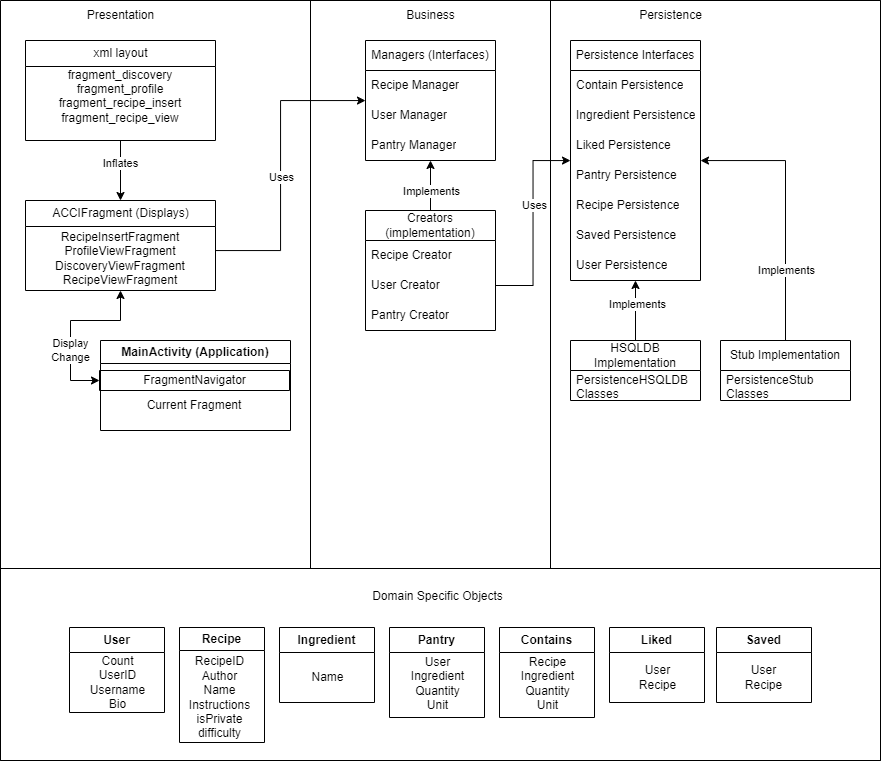

The diagram above was exported from draw.io. Its source (the exported page's mxGraphModel, read from the mxfile embedded in the PNG):
<mxGraphModel dx="1687" dy="941" grid="1" gridSize="10" guides="1" tooltips="1" connect="1" arrows="1" fold="1" page="1" pageScale="1" pageWidth="850" pageHeight="1100" math="0" shadow="0">
  <root>
    <mxCell id="0" />
    <mxCell id="1" parent="0" />
    <mxCell id="MIv6XGqIT4Y1s_XHBBhU-1" value="" style="swimlane;startSize=0;" parent="1" vertex="1">
      <mxGeometry x="10" y="50" width="880" height="760" as="geometry" />
    </mxCell>
    <mxCell id="MIv6XGqIT4Y1s_XHBBhU-6" value="Presentation" style="text;html=1;align=center;verticalAlign=middle;resizable=0;points=[];autosize=1;strokeColor=none;fillColor=none;" parent="MIv6XGqIT4Y1s_XHBBhU-1" vertex="1">
      <mxGeometry x="75" width="90" height="30" as="geometry" />
    </mxCell>
    <mxCell id="MIv6XGqIT4Y1s_XHBBhU-4" value="" style="swimlane;startSize=0;" parent="MIv6XGqIT4Y1s_XHBBhU-1" vertex="1">
      <mxGeometry y="568" width="880" height="192" as="geometry" />
    </mxCell>
    <mxCell id="MIv6XGqIT4Y1s_XHBBhU-5" value="Domain Specific Objects" style="text;html=1;align=center;verticalAlign=middle;resizable=0;points=[];autosize=1;strokeColor=none;fillColor=none;" parent="MIv6XGqIT4Y1s_XHBBhU-4" vertex="1">
      <mxGeometry x="361.5" y="13" width="150" height="30" as="geometry" />
    </mxCell>
    <mxCell id="MIv6XGqIT4Y1s_XHBBhU-10" value="User" style="swimlane;whiteSpace=wrap;html=1;startSize=25;" parent="MIv6XGqIT4Y1s_XHBBhU-4" vertex="1">
      <mxGeometry x="69" y="59" width="95" height="85" as="geometry">
        <mxRectangle x="10" y="35" width="70" height="30" as="alternateBounds" />
      </mxGeometry>
    </mxCell>
    <mxCell id="MIv6XGqIT4Y1s_XHBBhU-16" value="Count&lt;br&gt;UserID&lt;br&gt;Username&lt;br&gt;Bio" style="text;html=1;align=center;verticalAlign=middle;resizable=0;points=[];autosize=1;strokeColor=none;fillColor=none;" parent="MIv6XGqIT4Y1s_XHBBhU-10" vertex="1">
      <mxGeometry x="7.5" y="20" width="80" height="70" as="geometry" />
    </mxCell>
    <mxCell id="MIv6XGqIT4Y1s_XHBBhU-9" value="Recipe" style="swimlane;whiteSpace=wrap;html=1;" parent="MIv6XGqIT4Y1s_XHBBhU-4" vertex="1">
      <mxGeometry x="179" y="59" width="85" height="115" as="geometry">
        <mxRectangle x="120" y="50" width="80" height="30" as="alternateBounds" />
      </mxGeometry>
    </mxCell>
    <mxCell id="MIv6XGqIT4Y1s_XHBBhU-18" value="RecipeID&lt;br&gt;Author&lt;br&gt;Name&lt;br&gt;Instructions&lt;br&gt;isPrivate&lt;br&gt;difficulty" style="text;html=1;align=center;verticalAlign=middle;resizable=0;points=[];autosize=1;strokeColor=none;fillColor=none;" parent="MIv6XGqIT4Y1s_XHBBhU-9" vertex="1">
      <mxGeometry y="20" width="80" height="100" as="geometry" />
    </mxCell>
    <mxCell id="MIv6XGqIT4Y1s_XHBBhU-21" value="Ingredient" style="swimlane;whiteSpace=wrap;html=1;startSize=25;" parent="MIv6XGqIT4Y1s_XHBBhU-4" vertex="1">
      <mxGeometry x="279" y="59" width="95" height="75" as="geometry">
        <mxRectangle x="10" y="35" width="70" height="30" as="alternateBounds" />
      </mxGeometry>
    </mxCell>
    <mxCell id="MIv6XGqIT4Y1s_XHBBhU-22" value="Name" style="text;html=1;align=center;verticalAlign=middle;resizable=0;points=[];autosize=1;strokeColor=none;fillColor=none;" parent="MIv6XGqIT4Y1s_XHBBhU-21" vertex="1">
      <mxGeometry x="17.5" y="35" width="60" height="30" as="geometry" />
    </mxCell>
    <mxCell id="MIv6XGqIT4Y1s_XHBBhU-31" value="Pantry" style="swimlane;whiteSpace=wrap;html=1;startSize=25;" parent="MIv6XGqIT4Y1s_XHBBhU-4" vertex="1">
      <mxGeometry x="389" y="59" width="95" height="90" as="geometry">
        <mxRectangle x="10" y="35" width="70" height="30" as="alternateBounds" />
      </mxGeometry>
    </mxCell>
    <mxCell id="MIv6XGqIT4Y1s_XHBBhU-32" value="User&lt;br&gt;Ingredient&lt;br&gt;Quantity&lt;br&gt;Unit" style="text;html=1;align=center;verticalAlign=middle;resizable=0;points=[];autosize=1;strokeColor=none;fillColor=none;" parent="MIv6XGqIT4Y1s_XHBBhU-31" vertex="1">
      <mxGeometry x="12.5" y="26" width="70" height="60" as="geometry" />
    </mxCell>
    <mxCell id="MIv6XGqIT4Y1s_XHBBhU-33" value="Contains" style="swimlane;whiteSpace=wrap;html=1;startSize=25;" parent="MIv6XGqIT4Y1s_XHBBhU-4" vertex="1">
      <mxGeometry x="499" y="59" width="95" height="90" as="geometry">
        <mxRectangle x="10" y="35" width="70" height="30" as="alternateBounds" />
      </mxGeometry>
    </mxCell>
    <mxCell id="MIv6XGqIT4Y1s_XHBBhU-34" value="Recipe&lt;br&gt;Ingredient&lt;br&gt;Quantity&lt;br&gt;Unit" style="text;html=1;align=center;verticalAlign=middle;resizable=0;points=[];autosize=1;strokeColor=none;fillColor=none;" parent="MIv6XGqIT4Y1s_XHBBhU-33" vertex="1">
      <mxGeometry x="12.5" y="26" width="70" height="60" as="geometry" />
    </mxCell>
    <mxCell id="MIv6XGqIT4Y1s_XHBBhU-35" value="Liked" style="swimlane;whiteSpace=wrap;html=1;startSize=25;" parent="MIv6XGqIT4Y1s_XHBBhU-4" vertex="1">
      <mxGeometry x="609" y="59" width="95" height="75" as="geometry">
        <mxRectangle x="10" y="35" width="70" height="30" as="alternateBounds" />
      </mxGeometry>
    </mxCell>
    <mxCell id="MIv6XGqIT4Y1s_XHBBhU-36" value="User&lt;br&gt;Recipe" style="text;html=1;align=center;verticalAlign=middle;resizable=0;points=[];autosize=1;strokeColor=none;fillColor=none;" parent="MIv6XGqIT4Y1s_XHBBhU-35" vertex="1">
      <mxGeometry x="17.5" y="30" width="60" height="40" as="geometry" />
    </mxCell>
    <mxCell id="MIv6XGqIT4Y1s_XHBBhU-37" value="Saved" style="swimlane;whiteSpace=wrap;html=1;startSize=25;" parent="MIv6XGqIT4Y1s_XHBBhU-4" vertex="1">
      <mxGeometry x="716" y="59" width="95" height="75" as="geometry">
        <mxRectangle x="10" y="35" width="70" height="30" as="alternateBounds" />
      </mxGeometry>
    </mxCell>
    <mxCell id="MIv6XGqIT4Y1s_XHBBhU-38" value="User&lt;br&gt;Recipe" style="text;html=1;align=center;verticalAlign=middle;resizable=0;points=[];autosize=1;strokeColor=none;fillColor=none;" parent="MIv6XGqIT4Y1s_XHBBhU-37" vertex="1">
      <mxGeometry x="17.5" y="30" width="60" height="40" as="geometry" />
    </mxCell>
    <mxCell id="g5-GmINAFVQy4FhmyYF_-2" value="ACCIFragment (Displays)" style="swimlane;fontStyle=0;childLayout=stackLayout;horizontal=1;startSize=26;fillColor=none;horizontalStack=0;resizeParent=1;resizeParentMax=0;resizeLast=0;collapsible=1;marginBottom=0;html=1;" vertex="1" parent="MIv6XGqIT4Y1s_XHBBhU-1">
      <mxGeometry x="25" y="200" width="190" height="90" as="geometry">
        <mxRectangle x="50" y="70" width="90" height="30" as="alternateBounds" />
      </mxGeometry>
    </mxCell>
    <mxCell id="ALxyovh_rnntrvcukDLX-2" value="&lt;div&gt;RecipeInsertFragment&lt;/div&gt;&lt;div&gt;ProfileViewFragment&lt;/div&gt;&lt;div&gt;DiscoveryViewFragment&lt;/div&gt;&lt;div&gt;RecipeViewFragment&lt;br&gt;&lt;/div&gt;" style="text;html=1;strokeColor=none;fillColor=none;align=center;verticalAlign=middle;whiteSpace=wrap;rounded=0;" vertex="1" parent="g5-GmINAFVQy4FhmyYF_-2">
      <mxGeometry y="26" width="190" height="64" as="geometry" />
    </mxCell>
    <mxCell id="g5-GmINAFVQy4FhmyYF_-10" style="edgeStyle=orthogonalEdgeStyle;rounded=0;orthogonalLoop=1;jettySize=auto;html=1;entryX=0.5;entryY=0;entryDx=0;entryDy=0;" edge="1" parent="MIv6XGqIT4Y1s_XHBBhU-1" source="g5-GmINAFVQy4FhmyYF_-8" target="g5-GmINAFVQy4FhmyYF_-2">
      <mxGeometry relative="1" as="geometry" />
    </mxCell>
    <mxCell id="ALxyovh_rnntrvcukDLX-6" value="Inflates" style="edgeLabel;html=1;align=center;verticalAlign=middle;resizable=0;points=[];" vertex="1" connectable="0" parent="g5-GmINAFVQy4FhmyYF_-10">
      <mxGeometry x="-0.2605" y="-1" relative="1" as="geometry">
        <mxPoint as="offset" />
      </mxGeometry>
    </mxCell>
    <mxCell id="g5-GmINAFVQy4FhmyYF_-8" value="xml layout" style="swimlane;fontStyle=0;childLayout=stackLayout;horizontal=1;startSize=26;fillColor=none;horizontalStack=0;resizeParent=1;resizeParentMax=0;resizeLast=0;collapsible=1;marginBottom=0;html=1;" vertex="1" parent="MIv6XGqIT4Y1s_XHBBhU-1">
      <mxGeometry x="25" y="40" width="190" height="100" as="geometry">
        <mxRectangle x="50" y="70" width="90" height="30" as="alternateBounds" />
      </mxGeometry>
    </mxCell>
    <mxCell id="g5-GmINAFVQy4FhmyYF_-9" value="&lt;div&gt;fragment_discovery&lt;/div&gt;&lt;div&gt;fragment_profile&lt;/div&gt;&lt;div&gt;fragment_recipe_insert&lt;/div&gt;&lt;div&gt;fragment_recipe_view&lt;/div&gt;&lt;div&gt;&lt;br&gt;&lt;/div&gt;" style="text;html=1;strokeColor=none;fillColor=none;align=center;verticalAlign=middle;whiteSpace=wrap;rounded=0;" vertex="1" parent="g5-GmINAFVQy4FhmyYF_-8">
      <mxGeometry y="26" width="190" height="74" as="geometry" />
    </mxCell>
    <mxCell id="ALxyovh_rnntrvcukDLX-13" value="" style="endArrow=classic;startArrow=classic;html=1;rounded=0;exitX=0;exitY=0.5;exitDx=0;exitDy=0;" edge="1" parent="MIv6XGqIT4Y1s_XHBBhU-1" source="g5-GmINAFVQy4FhmyYF_-34" target="g5-GmINAFVQy4FhmyYF_-2">
      <mxGeometry width="50" height="50" relative="1" as="geometry">
        <mxPoint x="200" y="330" as="sourcePoint" />
        <mxPoint x="250" y="280" as="targetPoint" />
        <Array as="points">
          <mxPoint x="70" y="380" />
          <mxPoint x="70" y="320" />
          <mxPoint x="120" y="320" />
        </Array>
      </mxGeometry>
    </mxCell>
    <mxCell id="g5-GmINAFVQy4FhmyYF_-40" value="&lt;div&gt;Display&lt;/div&gt;&lt;div&gt;Change&lt;br&gt;&lt;/div&gt;" style="edgeLabel;html=1;align=center;verticalAlign=middle;resizable=0;points=[];" connectable="0" vertex="1" parent="ALxyovh_rnntrvcukDLX-13">
      <mxGeometry x="-0.2865" y="1" relative="1" as="geometry">
        <mxPoint as="offset" />
      </mxGeometry>
    </mxCell>
    <mxCell id="MIv6XGqIT4Y1s_XHBBhU-2" value="" style="swimlane;startSize=0;fillColor=default;" vertex="1" parent="MIv6XGqIT4Y1s_XHBBhU-1">
      <mxGeometry x="310" width="240" height="568" as="geometry" />
    </mxCell>
    <mxCell id="MIv6XGqIT4Y1s_XHBBhU-7" value="Business" style="text;html=1;align=center;verticalAlign=middle;resizable=0;points=[];autosize=1;strokeColor=none;fillColor=none;" vertex="1" parent="MIv6XGqIT4Y1s_XHBBhU-2">
      <mxGeometry x="85" width="70" height="30" as="geometry" />
    </mxCell>
    <mxCell id="IPeCsB5cSuKgaiN0b5Z2-1" value="Managers (Interfaces)" style="swimlane;fontStyle=0;childLayout=stackLayout;horizontal=1;startSize=30;horizontalStack=0;resizeParent=1;resizeParentMax=0;resizeLast=0;collapsible=1;marginBottom=0;whiteSpace=wrap;html=1;" vertex="1" parent="MIv6XGqIT4Y1s_XHBBhU-2">
      <mxGeometry x="55" y="40" width="130" height="120" as="geometry">
        <mxRectangle x="10" y="40" width="80" height="30" as="alternateBounds" />
      </mxGeometry>
    </mxCell>
    <mxCell id="IPeCsB5cSuKgaiN0b5Z2-2" value="Recipe Manager" style="text;strokeColor=none;fillColor=none;align=left;verticalAlign=middle;spacingLeft=4;spacingRight=4;overflow=hidden;points=[[0,0.5],[1,0.5]];portConstraint=eastwest;rotatable=0;whiteSpace=wrap;html=1;" vertex="1" parent="IPeCsB5cSuKgaiN0b5Z2-1">
      <mxGeometry y="30" width="130" height="30" as="geometry" />
    </mxCell>
    <mxCell id="ycbVYXK2Pd-6p_l4sOnu-20" value="User Manager" style="text;strokeColor=none;fillColor=none;align=left;verticalAlign=middle;spacingLeft=4;spacingRight=4;overflow=hidden;points=[[0,0.5],[1,0.5]];portConstraint=eastwest;rotatable=0;whiteSpace=wrap;html=1;" vertex="1" parent="IPeCsB5cSuKgaiN0b5Z2-1">
      <mxGeometry y="60" width="130" height="30" as="geometry" />
    </mxCell>
    <mxCell id="ycbVYXK2Pd-6p_l4sOnu-21" value="Pantry Manager" style="text;strokeColor=none;fillColor=none;align=left;verticalAlign=middle;spacingLeft=4;spacingRight=4;overflow=hidden;points=[[0,0.5],[1,0.5]];portConstraint=eastwest;rotatable=0;whiteSpace=wrap;html=1;" vertex="1" parent="IPeCsB5cSuKgaiN0b5Z2-1">
      <mxGeometry y="90" width="130" height="30" as="geometry" />
    </mxCell>
    <mxCell id="ycbVYXK2Pd-6p_l4sOnu-27" style="edgeStyle=orthogonalEdgeStyle;rounded=0;orthogonalLoop=1;jettySize=auto;html=1;" edge="1" parent="MIv6XGqIT4Y1s_XHBBhU-2" source="ycbVYXK2Pd-6p_l4sOnu-22" target="IPeCsB5cSuKgaiN0b5Z2-1">
      <mxGeometry relative="1" as="geometry" />
    </mxCell>
    <mxCell id="ALxyovh_rnntrvcukDLX-9" value="Implements" style="edgeLabel;html=1;align=center;verticalAlign=middle;resizable=0;points=[];" connectable="0" vertex="1" parent="ycbVYXK2Pd-6p_l4sOnu-27">
      <mxGeometry x="-0.2089" relative="1" as="geometry">
        <mxPoint as="offset" />
      </mxGeometry>
    </mxCell>
    <mxCell id="ycbVYXK2Pd-6p_l4sOnu-22" value="Creators (implementation)" style="swimlane;fontStyle=0;childLayout=stackLayout;horizontal=1;startSize=30;horizontalStack=0;resizeParent=1;resizeParentMax=0;resizeLast=0;collapsible=1;marginBottom=0;whiteSpace=wrap;html=1;" vertex="1" parent="MIv6XGqIT4Y1s_XHBBhU-2">
      <mxGeometry x="55" y="210" width="130" height="120" as="geometry">
        <mxRectangle x="10" y="40" width="80" height="30" as="alternateBounds" />
      </mxGeometry>
    </mxCell>
    <mxCell id="ycbVYXK2Pd-6p_l4sOnu-23" value="Recipe Creator" style="text;strokeColor=none;fillColor=none;align=left;verticalAlign=middle;spacingLeft=4;spacingRight=4;overflow=hidden;points=[[0,0.5],[1,0.5]];portConstraint=eastwest;rotatable=0;whiteSpace=wrap;html=1;" vertex="1" parent="ycbVYXK2Pd-6p_l4sOnu-22">
      <mxGeometry y="30" width="130" height="30" as="geometry" />
    </mxCell>
    <mxCell id="ycbVYXK2Pd-6p_l4sOnu-24" value="User Creator" style="text;strokeColor=none;fillColor=none;align=left;verticalAlign=middle;spacingLeft=4;spacingRight=4;overflow=hidden;points=[[0,0.5],[1,0.5]];portConstraint=eastwest;rotatable=0;whiteSpace=wrap;html=1;" vertex="1" parent="ycbVYXK2Pd-6p_l4sOnu-22">
      <mxGeometry y="60" width="130" height="30" as="geometry" />
    </mxCell>
    <mxCell id="ycbVYXK2Pd-6p_l4sOnu-25" value="Pantry Creator" style="text;strokeColor=none;fillColor=none;align=left;verticalAlign=middle;spacingLeft=4;spacingRight=4;overflow=hidden;points=[[0,0.5],[1,0.5]];portConstraint=eastwest;rotatable=0;whiteSpace=wrap;html=1;" vertex="1" parent="ycbVYXK2Pd-6p_l4sOnu-22">
      <mxGeometry y="90" width="130" height="30" as="geometry" />
    </mxCell>
    <mxCell id="ALxyovh_rnntrvcukDLX-11" style="edgeStyle=orthogonalEdgeStyle;rounded=0;orthogonalLoop=1;jettySize=auto;html=1;" edge="1" parent="MIv6XGqIT4Y1s_XHBBhU-1" source="g5-GmINAFVQy4FhmyYF_-2" target="IPeCsB5cSuKgaiN0b5Z2-1">
      <mxGeometry relative="1" as="geometry">
        <Array as="points">
          <mxPoint x="280" y="250" />
          <mxPoint x="280" y="100" />
        </Array>
      </mxGeometry>
    </mxCell>
    <mxCell id="ALxyovh_rnntrvcukDLX-12" value="Uses" style="edgeLabel;html=1;align=center;verticalAlign=middle;resizable=0;points=[];" vertex="1" connectable="0" parent="ALxyovh_rnntrvcukDLX-11">
      <mxGeometry x="-0.0768" relative="1" as="geometry">
        <mxPoint as="offset" />
      </mxGeometry>
    </mxCell>
    <mxCell id="g5-GmINAFVQy4FhmyYF_-45" value="MainActivity (Application)" style="swimlane;whiteSpace=wrap;html=1;" vertex="1" parent="MIv6XGqIT4Y1s_XHBBhU-1">
      <mxGeometry x="100" y="340" width="190" height="90" as="geometry" />
    </mxCell>
    <mxCell id="ALxyovh_rnntrvcukDLX-16" value="Current Fragment" style="text;html=1;strokeColor=none;fillColor=none;align=center;verticalAlign=middle;whiteSpace=wrap;rounded=0;" vertex="1" parent="g5-GmINAFVQy4FhmyYF_-45">
      <mxGeometry x="-1" y="50" width="190" height="30" as="geometry" />
    </mxCell>
    <mxCell id="g5-GmINAFVQy4FhmyYF_-34" value="FragmentNavigator" style="swimlane;fontStyle=0;childLayout=stackLayout;horizontal=1;startSize=26;fillColor=none;horizontalStack=0;resizeParent=1;resizeParentMax=0;resizeLast=0;collapsible=1;marginBottom=0;html=1;" vertex="1" parent="g5-GmINAFVQy4FhmyYF_-45">
      <mxGeometry x="-1" y="30" width="190" height="20" as="geometry">
        <mxRectangle y="26" width="190" height="30" as="alternateBounds" />
      </mxGeometry>
    </mxCell>
    <mxCell id="MIv6XGqIT4Y1s_XHBBhU-3" value="" style="swimlane;startSize=0;" parent="1" vertex="1">
      <mxGeometry x="560" y="50" width="330" height="568" as="geometry" />
    </mxCell>
    <mxCell id="MIv6XGqIT4Y1s_XHBBhU-8" value="Persistence" style="text;html=1;align=center;verticalAlign=middle;resizable=0;points=[];autosize=1;strokeColor=none;fillColor=none;" parent="MIv6XGqIT4Y1s_XHBBhU-3" vertex="1">
      <mxGeometry x="75" width="90" height="30" as="geometry" />
    </mxCell>
    <mxCell id="DRppNMhIUwe-Ke0zPQf4-1" value="Persistence Interfaces" style="swimlane;fontStyle=0;childLayout=stackLayout;horizontal=1;startSize=30;horizontalStack=0;resizeParent=1;resizeParentMax=0;resizeLast=0;collapsible=1;marginBottom=0;whiteSpace=wrap;html=1;movable=1;resizable=1;rotatable=1;deletable=1;editable=1;locked=0;connectable=1;" parent="MIv6XGqIT4Y1s_XHBBhU-3" vertex="1">
      <mxGeometry x="20" y="40" width="130" height="240" as="geometry">
        <mxRectangle x="40" y="80" width="110" height="30" as="alternateBounds" />
      </mxGeometry>
    </mxCell>
    <mxCell id="DRppNMhIUwe-Ke0zPQf4-2" value="Contain Persistence" style="text;strokeColor=none;fillColor=none;align=left;verticalAlign=middle;spacingLeft=4;spacingRight=4;overflow=hidden;points=[[0,0.5],[1,0.5]];portConstraint=eastwest;rotatable=0;whiteSpace=wrap;html=1;" parent="DRppNMhIUwe-Ke0zPQf4-1" vertex="1">
      <mxGeometry y="30" width="130" height="30" as="geometry" />
    </mxCell>
    <mxCell id="DRppNMhIUwe-Ke0zPQf4-3" value="Ingredient Persistence" style="text;strokeColor=none;fillColor=none;align=left;verticalAlign=middle;spacingLeft=4;spacingRight=4;overflow=hidden;points=[[0,0.5],[1,0.5]];portConstraint=eastwest;rotatable=0;whiteSpace=wrap;html=1;" parent="DRppNMhIUwe-Ke0zPQf4-1" vertex="1">
      <mxGeometry y="60" width="130" height="30" as="geometry" />
    </mxCell>
    <mxCell id="DRppNMhIUwe-Ke0zPQf4-4" value="Liked Persistence" style="text;strokeColor=none;fillColor=none;align=left;verticalAlign=middle;spacingLeft=4;spacingRight=4;overflow=hidden;points=[[0,0.5],[1,0.5]];portConstraint=eastwest;rotatable=0;whiteSpace=wrap;html=1;" parent="DRppNMhIUwe-Ke0zPQf4-1" vertex="1">
      <mxGeometry y="90" width="130" height="30" as="geometry" />
    </mxCell>
    <mxCell id="DRppNMhIUwe-Ke0zPQf4-5" value="Pantry Persistence" style="text;strokeColor=none;fillColor=none;align=left;verticalAlign=middle;spacingLeft=4;spacingRight=4;overflow=hidden;points=[[0,0.5],[1,0.5]];portConstraint=eastwest;rotatable=0;whiteSpace=wrap;html=1;" parent="DRppNMhIUwe-Ke0zPQf4-1" vertex="1">
      <mxGeometry y="120" width="130" height="30" as="geometry" />
    </mxCell>
    <mxCell id="DRppNMhIUwe-Ke0zPQf4-6" value="Recipe Persistence" style="text;strokeColor=none;fillColor=none;align=left;verticalAlign=middle;spacingLeft=4;spacingRight=4;overflow=hidden;points=[[0,0.5],[1,0.5]];portConstraint=eastwest;rotatable=0;whiteSpace=wrap;html=1;" parent="DRppNMhIUwe-Ke0zPQf4-1" vertex="1">
      <mxGeometry y="150" width="130" height="30" as="geometry" />
    </mxCell>
    <mxCell id="DRppNMhIUwe-Ke0zPQf4-7" value="Saved Persistence" style="text;strokeColor=none;fillColor=none;align=left;verticalAlign=middle;spacingLeft=4;spacingRight=4;overflow=hidden;points=[[0,0.5],[1,0.5]];portConstraint=eastwest;rotatable=0;whiteSpace=wrap;html=1;" parent="DRppNMhIUwe-Ke0zPQf4-1" vertex="1">
      <mxGeometry y="180" width="130" height="30" as="geometry" />
    </mxCell>
    <mxCell id="DRppNMhIUwe-Ke0zPQf4-8" value="User Persistence" style="text;strokeColor=none;fillColor=none;align=left;verticalAlign=middle;spacingLeft=4;spacingRight=4;overflow=hidden;points=[[0,0.5],[1,0.5]];portConstraint=eastwest;rotatable=0;whiteSpace=wrap;html=1;" parent="DRppNMhIUwe-Ke0zPQf4-1" vertex="1">
      <mxGeometry y="210" width="130" height="30" as="geometry" />
    </mxCell>
    <mxCell id="VM_tkyvHyhxfiVCRXbOC-6" style="edgeStyle=orthogonalEdgeStyle;rounded=0;orthogonalLoop=1;jettySize=auto;html=1;" parent="MIv6XGqIT4Y1s_XHBBhU-3" source="VM_tkyvHyhxfiVCRXbOC-3" target="DRppNMhIUwe-Ke0zPQf4-1" edge="1">
      <mxGeometry relative="1" as="geometry" />
    </mxCell>
    <mxCell id="ALxyovh_rnntrvcukDLX-5" value="Implements" style="edgeLabel;html=1;align=center;verticalAlign=middle;resizable=0;points=[];" vertex="1" connectable="0" parent="VM_tkyvHyhxfiVCRXbOC-6">
      <mxGeometry x="0.2078" y="-1" relative="1" as="geometry">
        <mxPoint as="offset" />
      </mxGeometry>
    </mxCell>
    <mxCell id="VM_tkyvHyhxfiVCRXbOC-3" value="HSQLDB Implementation" style="swimlane;fontStyle=0;childLayout=stackLayout;horizontal=1;startSize=30;horizontalStack=0;resizeParent=1;resizeParentMax=0;resizeLast=0;collapsible=1;marginBottom=0;whiteSpace=wrap;html=1;" parent="MIv6XGqIT4Y1s_XHBBhU-3" vertex="1">
      <mxGeometry x="20" y="340" width="130" height="60" as="geometry">
        <mxRectangle x="10" y="40" width="80" height="30" as="alternateBounds" />
      </mxGeometry>
    </mxCell>
    <mxCell id="VM_tkyvHyhxfiVCRXbOC-4" value="PersistenceHSQLDB Classes" style="text;strokeColor=none;fillColor=none;align=left;verticalAlign=middle;spacingLeft=4;spacingRight=4;overflow=hidden;points=[[0,0.5],[1,0.5]];portConstraint=eastwest;rotatable=0;whiteSpace=wrap;html=1;" parent="VM_tkyvHyhxfiVCRXbOC-3" vertex="1">
      <mxGeometry y="30" width="130" height="30" as="geometry" />
    </mxCell>
    <mxCell id="ycbVYXK2Pd-6p_l4sOnu-28" style="edgeStyle=orthogonalEdgeStyle;rounded=0;orthogonalLoop=1;jettySize=auto;html=1;" parent="MIv6XGqIT4Y1s_XHBBhU-3" source="ycbVYXK2Pd-6p_l4sOnu-18" target="DRppNMhIUwe-Ke0zPQf4-1" edge="1">
      <mxGeometry relative="1" as="geometry">
        <Array as="points">
          <mxPoint x="235" y="160" />
        </Array>
      </mxGeometry>
    </mxCell>
    <mxCell id="ALxyovh_rnntrvcukDLX-7" value="Implements" style="edgeLabel;html=1;align=center;verticalAlign=middle;resizable=0;points=[];" vertex="1" connectable="0" parent="ycbVYXK2Pd-6p_l4sOnu-28">
      <mxGeometry x="-0.4652" relative="1" as="geometry">
        <mxPoint as="offset" />
      </mxGeometry>
    </mxCell>
    <mxCell id="ycbVYXK2Pd-6p_l4sOnu-18" value="Stub Implementation" style="swimlane;fontStyle=0;childLayout=stackLayout;horizontal=1;startSize=30;horizontalStack=0;resizeParent=1;resizeParentMax=0;resizeLast=0;collapsible=1;marginBottom=0;whiteSpace=wrap;html=1;" parent="MIv6XGqIT4Y1s_XHBBhU-3" vertex="1">
      <mxGeometry x="170" y="340" width="130" height="60" as="geometry">
        <mxRectangle x="10" y="40" width="80" height="30" as="alternateBounds" />
      </mxGeometry>
    </mxCell>
    <mxCell id="ycbVYXK2Pd-6p_l4sOnu-19" value="PersistenceStub Classes&amp;nbsp;" style="text;strokeColor=none;fillColor=none;align=left;verticalAlign=middle;spacingLeft=4;spacingRight=4;overflow=hidden;points=[[0,0.5],[1,0.5]];portConstraint=eastwest;rotatable=0;whiteSpace=wrap;html=1;" parent="ycbVYXK2Pd-6p_l4sOnu-18" vertex="1">
      <mxGeometry y="30" width="130" height="30" as="geometry" />
    </mxCell>
    <mxCell id="ycbVYXK2Pd-6p_l4sOnu-26" style="edgeStyle=orthogonalEdgeStyle;rounded=0;orthogonalLoop=1;jettySize=auto;html=1;" parent="1" source="ycbVYXK2Pd-6p_l4sOnu-24" target="DRppNMhIUwe-Ke0zPQf4-1" edge="1">
      <mxGeometry relative="1" as="geometry" />
    </mxCell>
    <mxCell id="ALxyovh_rnntrvcukDLX-10" value="Uses" style="edgeLabel;html=1;align=center;verticalAlign=middle;resizable=0;points=[];" vertex="1" connectable="0" parent="ycbVYXK2Pd-6p_l4sOnu-26">
      <mxGeometry x="0.1732" y="-1" relative="1" as="geometry">
        <mxPoint as="offset" />
      </mxGeometry>
    </mxCell>
  </root>
</mxGraphModel>